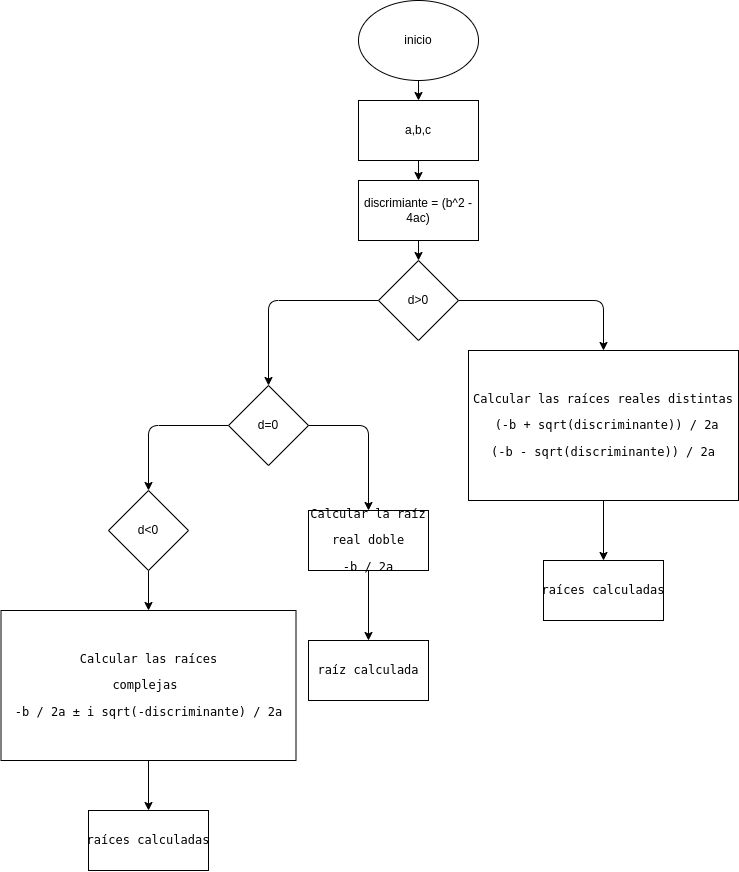

The diagram above was exported from draw.io. Its source (the exported page's mxGraphModel, read from the mxfile embedded in the PNG):
<mxGraphModel dx="1898" dy="815" grid="1" gridSize="10" guides="1" tooltips="1" connect="1" arrows="1" fold="1" page="1" pageScale="1" pageWidth="850" pageHeight="1100" math="0" shadow="0">
  <root>
    <mxCell id="0" />
    <mxCell id="1" parent="0" />
    <mxCell id="4" value="" style="edgeStyle=none;html=1;" edge="1" parent="1" source="2" target="3">
      <mxGeometry relative="1" as="geometry" />
    </mxCell>
    <mxCell id="2" value="inicio" style="ellipse;whiteSpace=wrap;html=1;" vertex="1" parent="1">
      <mxGeometry x="270" y="10" width="120" height="80" as="geometry" />
    </mxCell>
    <mxCell id="6" value="" style="edgeStyle=none;html=1;" edge="1" parent="1" source="3" target="5">
      <mxGeometry relative="1" as="geometry" />
    </mxCell>
    <mxCell id="3" value="a,b,c" style="whiteSpace=wrap;html=1;" vertex="1" parent="1">
      <mxGeometry x="270" y="110" width="120" height="60" as="geometry" />
    </mxCell>
    <mxCell id="8" value="" style="edgeStyle=none;html=1;" edge="1" parent="1" source="5" target="7">
      <mxGeometry relative="1" as="geometry" />
    </mxCell>
    <mxCell id="5" value="discrimiante =&amp;nbsp;&lt;span style=&quot;color: var(--vscode-textPreformat-foreground); background-color: initial;&quot;&gt;(&lt;/span&gt;&lt;span style=&quot;color: var(--vscode-textPreformat-foreground); background-color: initial;&quot; class=&quot;hljs-selector-tag&quot;&gt;b&lt;/span&gt;&lt;span style=&quot;color: var(--vscode-textPreformat-foreground); background-color: initial;&quot;&gt;^&lt;/span&gt;&lt;span style=&quot;color: var(--vscode-textPreformat-foreground); background-color: initial;&quot; class=&quot;hljs-number&quot;&gt;2&lt;/span&gt;&lt;span style=&quot;color: var(--vscode-textPreformat-foreground); background-color: initial;&quot;&gt; - &lt;/span&gt;&lt;span style=&quot;color: var(--vscode-textPreformat-foreground); background-color: initial;&quot; class=&quot;hljs-number&quot;&gt;4&lt;/span&gt;&lt;span style=&quot;color: var(--vscode-textPreformat-foreground); background-color: initial;&quot;&gt;ac)&lt;/span&gt;" style="whiteSpace=wrap;html=1;" vertex="1" parent="1">
      <mxGeometry x="270" y="190" width="120" height="60" as="geometry" />
    </mxCell>
    <mxCell id="10" value="" style="edgeStyle=none;html=1;entryX=0.5;entryY=0;entryDx=0;entryDy=0;" edge="1" parent="1" source="7" target="9">
      <mxGeometry relative="1" as="geometry">
        <Array as="points">
          <mxPoint x="515" y="310" />
        </Array>
      </mxGeometry>
    </mxCell>
    <mxCell id="14" value="" style="edgeStyle=none;html=1;entryX=0.5;entryY=0;entryDx=0;entryDy=0;" edge="1" parent="1" source="7" target="13">
      <mxGeometry relative="1" as="geometry">
        <Array as="points">
          <mxPoint x="180" y="310" />
        </Array>
      </mxGeometry>
    </mxCell>
    <mxCell id="7" value="d&amp;gt;0" style="rhombus;whiteSpace=wrap;html=1;" vertex="1" parent="1">
      <mxGeometry x="290" y="270" width="80" height="80" as="geometry" />
    </mxCell>
    <mxCell id="12" value="" style="edgeStyle=none;html=1;" edge="1" parent="1" source="9" target="11">
      <mxGeometry relative="1" as="geometry" />
    </mxCell>
    <mxCell id="27" style="edgeStyle=none;html=1;" edge="1" parent="1" source="9">
      <mxGeometry relative="1" as="geometry">
        <mxPoint x="545" y="360" as="targetPoint" />
      </mxGeometry>
    </mxCell>
    <mxCell id="9" value="&lt;pre&gt;&lt;code class=&quot;!whitespace-pre hljs language-css&quot;&gt;Calcular las raíces reales distintas&lt;/code&gt;&lt;/pre&gt;&lt;pre&gt;&lt;code class=&quot;!whitespace-pre hljs language-css&quot;&gt; (-&lt;span class=&quot;hljs-selector-tag&quot;&gt;b&lt;/span&gt; + sqrt(discriminante)) / &lt;span class=&quot;hljs-number&quot;&gt;2&lt;/span&gt;a&lt;/code&gt;&lt;/pre&gt;&lt;pre&gt;&lt;code class=&quot;!whitespace-pre hljs language-css&quot;&gt;(-&lt;span class=&quot;hljs-selector-tag&quot;&gt;b&lt;/span&gt; - sqrt(discriminante)) / &lt;span class=&quot;hljs-number&quot;&gt;2&lt;/span&gt;a&lt;/code&gt;&lt;/pre&gt;" style="whiteSpace=wrap;html=1;" vertex="1" parent="1">
      <mxGeometry x="380" y="360" width="270" height="150" as="geometry" />
    </mxCell>
    <mxCell id="11" value="&lt;pre&gt;&lt;code class=&quot;!whitespace-pre hljs language-css&quot;&gt;raíces calculadas&lt;/code&gt;&lt;/pre&gt;" style="whiteSpace=wrap;html=1;" vertex="1" parent="1">
      <mxGeometry x="455" y="570" width="120" height="60" as="geometry" />
    </mxCell>
    <mxCell id="16" value="" style="edgeStyle=none;html=1;entryX=0.5;entryY=0;entryDx=0;entryDy=0;exitX=0;exitY=0.5;exitDx=0;exitDy=0;" edge="1" parent="1" source="13" target="15">
      <mxGeometry relative="1" as="geometry">
        <Array as="points">
          <mxPoint x="60" y="435" />
        </Array>
      </mxGeometry>
    </mxCell>
    <mxCell id="18" value="" style="edgeStyle=none;html=1;" edge="1" parent="1" source="13" target="17">
      <mxGeometry relative="1" as="geometry">
        <Array as="points">
          <mxPoint x="280" y="435" />
        </Array>
      </mxGeometry>
    </mxCell>
    <mxCell id="13" value="d=0" style="rhombus;whiteSpace=wrap;html=1;" vertex="1" parent="1">
      <mxGeometry x="140" y="395" width="80" height="80" as="geometry" />
    </mxCell>
    <mxCell id="24" value="" style="edgeStyle=none;html=1;" edge="1" parent="1" source="15" target="23">
      <mxGeometry relative="1" as="geometry" />
    </mxCell>
    <mxCell id="15" value="d&amp;lt;0" style="rhombus;whiteSpace=wrap;html=1;" vertex="1" parent="1">
      <mxGeometry x="20" y="500" width="80" height="80" as="geometry" />
    </mxCell>
    <mxCell id="22" value="" style="edgeStyle=none;html=1;" edge="1" parent="1" source="17" target="21">
      <mxGeometry relative="1" as="geometry" />
    </mxCell>
    <mxCell id="17" value="&lt;pre&gt;&lt;code class=&quot;!whitespace-pre hljs language-css&quot;&gt;Calcular la raíz&lt;/code&gt;&lt;/pre&gt;&lt;pre&gt;&lt;code class=&quot;!whitespace-pre hljs language-css&quot;&gt; real doble &lt;/code&gt;&lt;/pre&gt;&lt;pre&gt;&lt;code class=&quot;!whitespace-pre hljs language-css&quot;&gt;-&lt;span class=&quot;hljs-selector-tag&quot;&gt;b&lt;/span&gt; / &lt;span class=&quot;hljs-number&quot;&gt;2&lt;/span&gt;a&lt;/code&gt;&lt;/pre&gt;" style="whiteSpace=wrap;html=1;" vertex="1" parent="1">
      <mxGeometry x="220" y="520" width="120" height="60" as="geometry" />
    </mxCell>
    <mxCell id="21" value="&lt;meta charset=&quot;utf-8&quot;&gt;&lt;pre&gt;&lt;code class=&quot;!whitespace-pre hljs language-css&quot;&gt;raíz calculada&lt;/code&gt;&lt;/pre&gt;" style="whiteSpace=wrap;html=1;" vertex="1" parent="1">
      <mxGeometry x="220" y="650" width="120" height="60" as="geometry" />
    </mxCell>
    <mxCell id="26" value="" style="edgeStyle=none;html=1;" edge="1" parent="1" source="23" target="25">
      <mxGeometry relative="1" as="geometry" />
    </mxCell>
    <mxCell id="23" value="&lt;pre&gt;&lt;code class=&quot;!whitespace-pre hljs language-css&quot;&gt; Calcular las raíces &lt;/code&gt;&lt;/pre&gt;&lt;pre&gt;&lt;code class=&quot;!whitespace-pre hljs language-css&quot;&gt;complejas &lt;/code&gt;&lt;/pre&gt;&lt;pre&gt;&lt;code class=&quot;!whitespace-pre hljs language-css&quot;&gt;-&lt;span class=&quot;hljs-selector-tag&quot;&gt;b&lt;/span&gt; / &lt;span class=&quot;hljs-number&quot;&gt;2&lt;/span&gt;a ± &lt;span class=&quot;hljs-selector-tag&quot;&gt;i&lt;/span&gt; sqrt(-discriminante) / &lt;span class=&quot;hljs-number&quot;&gt;2&lt;/span&gt;a&lt;/code&gt;&lt;/pre&gt;" style="whiteSpace=wrap;html=1;" vertex="1" parent="1">
      <mxGeometry x="-87.5" y="620" width="295" height="150" as="geometry" />
    </mxCell>
    <mxCell id="25" value="&lt;meta charset=&quot;utf-8&quot;&gt;&lt;pre&gt;&lt;code class=&quot;!whitespace-pre hljs language-css&quot;&gt;raíces calculadas&lt;/code&gt;&lt;/pre&gt;" style="whiteSpace=wrap;html=1;" vertex="1" parent="1">
      <mxGeometry y="820" width="120" height="60" as="geometry" />
    </mxCell>
  </root>
</mxGraphModel>